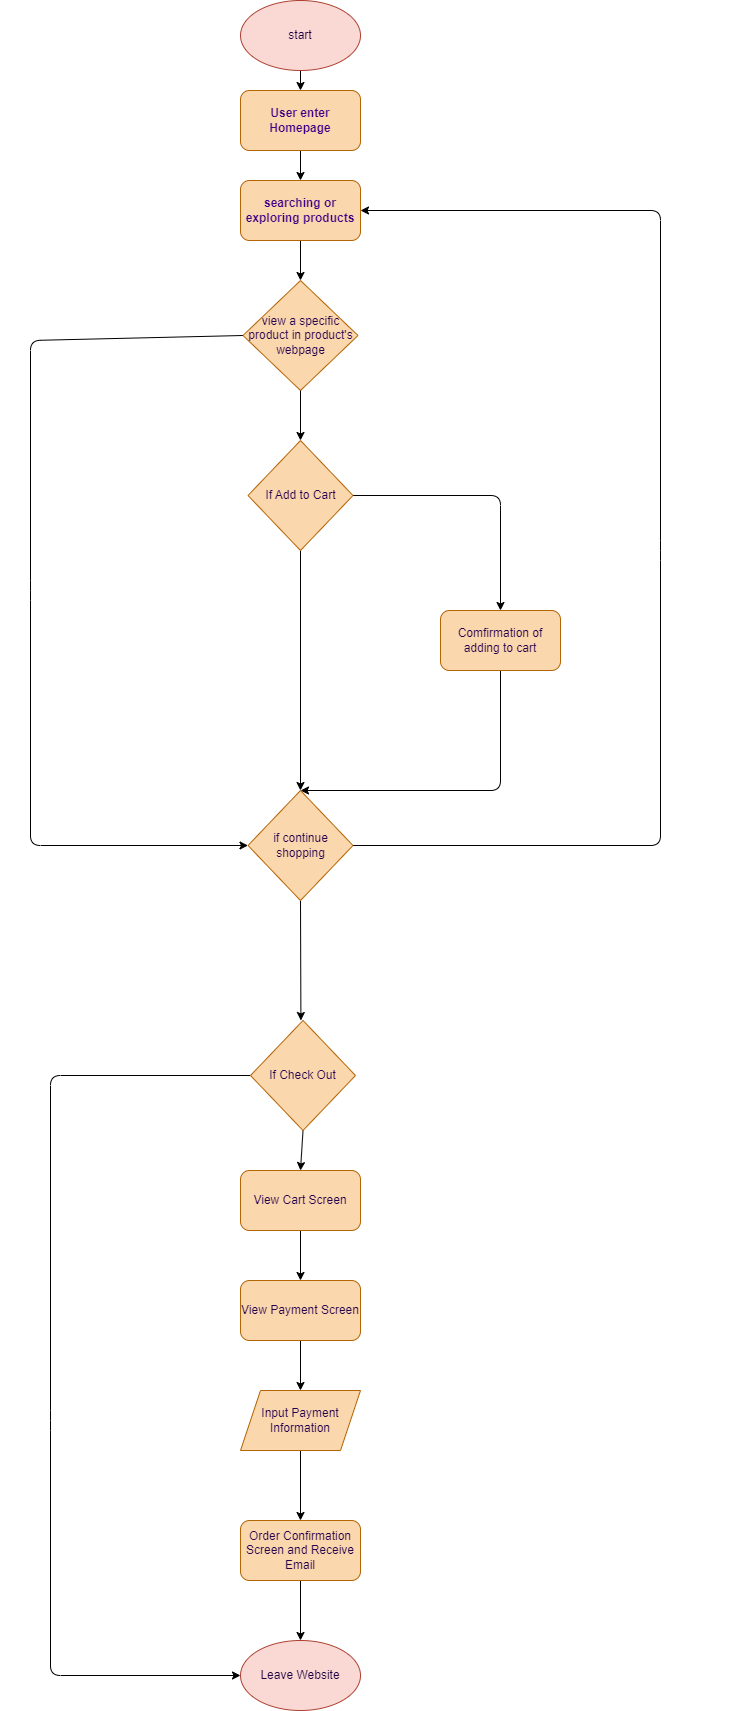

The diagram above was exported from draw.io. Its source (the exported page's mxGraphModel, read from the mxfile embedded in the PNG):
<mxGraphModel dx="2733" dy="2020" grid="1" gridSize="10" guides="1" tooltips="1" connect="1" arrows="1" fold="1" page="1" pageScale="1" pageWidth="850" pageHeight="1100" math="0" shadow="0">
  <root>
    <mxCell id="0" />
    <mxCell id="1" parent="0" />
    <mxCell id="69" style="edgeStyle=none;html=1;exitX=0.5;exitY=1;exitDx=0;exitDy=0;entryX=0.5;entryY=0;entryDx=0;entryDy=0;fontColor=#24004D;" edge="1" parent="1" source="2" target="7">
      <mxGeometry relative="1" as="geometry" />
    </mxCell>
    <mxCell id="2" value="User enter Homepage" style="rounded=1;whiteSpace=wrap;html=1;fillColor=#fad7ac;strokeColor=#b46504;fontStyle=1;fontColor=#3F0087;" vertex="1" parent="1">
      <mxGeometry x="-320" y="-920" width="120" height="60" as="geometry" />
    </mxCell>
    <mxCell id="4" style="edgeStyle=none;html=1;entryX=0.5;entryY=0;entryDx=0;entryDy=0;fontColor=#1D003D;" edge="1" parent="1" source="3" target="2">
      <mxGeometry relative="1" as="geometry" />
    </mxCell>
    <mxCell id="3" value="start" style="ellipse;whiteSpace=wrap;html=1;fillColor=#fad9d5;strokeColor=#ae4132;fontColor=#1D003D;" vertex="1" parent="1">
      <mxGeometry x="-320" y="-1010" width="120" height="70" as="geometry" />
    </mxCell>
    <mxCell id="59" style="edgeStyle=none;html=1;exitX=0.5;exitY=1;exitDx=0;exitDy=0;entryX=0.5;entryY=0;entryDx=0;entryDy=0;fontColor=#24004D;" edge="1" parent="1" source="7" target="10">
      <mxGeometry relative="1" as="geometry" />
    </mxCell>
    <mxCell id="7" value="searching or&lt;br&gt;exploring products" style="rounded=1;whiteSpace=wrap;html=1;fillColor=#fad7ac;strokeColor=#b46504;fontStyle=1;fontColor=#3F0087;" vertex="1" parent="1">
      <mxGeometry x="-320" y="-830" width="120" height="60" as="geometry" />
    </mxCell>
    <mxCell id="17" style="edgeStyle=none;html=1;fontColor=#FFFFFF;startArrow=none;entryX=0.5;entryY=0;entryDx=0;entryDy=0;" edge="1" parent="1" target="72">
      <mxGeometry relative="1" as="geometry">
        <mxPoint x="-260" y="-560" as="targetPoint" />
        <mxPoint x="-260" y="-600" as="sourcePoint" />
      </mxGeometry>
    </mxCell>
    <mxCell id="65" style="edgeStyle=none;html=1;entryX=0;entryY=0.5;entryDx=0;entryDy=0;fontColor=#24004D;exitX=0;exitY=0.5;exitDx=0;exitDy=0;" edge="1" parent="1" source="10" target="31">
      <mxGeometry relative="1" as="geometry">
        <mxPoint x="-430" y="-665" as="targetPoint" />
        <Array as="points">
          <mxPoint x="-530" y="-670" />
          <mxPoint x="-530" y="-420" />
          <mxPoint x="-530" y="-165" />
        </Array>
      </mxGeometry>
    </mxCell>
    <mxCell id="10" value="view a specific product in product's webpage" style="rhombus;whiteSpace=wrap;html=1;fillColor=#fad7ac;strokeColor=#b46504;fontColor=#25004F;" vertex="1" parent="1">
      <mxGeometry x="-317.5" y="-730" width="115" height="110" as="geometry" />
    </mxCell>
    <mxCell id="23" value="" style="edgeStyle=none;html=1;fontColor=#FFFFFF;endArrow=none;" edge="1" parent="1" source="10">
      <mxGeometry relative="1" as="geometry">
        <mxPoint x="-260" y="-590" as="targetPoint" />
        <mxPoint x="-260" y="-650" as="sourcePoint" />
      </mxGeometry>
    </mxCell>
    <mxCell id="30" style="edgeStyle=none;html=1;fontColor=#FFFFFF;exitX=0.5;exitY=1;exitDx=0;exitDy=0;" edge="1" parent="1" source="78">
      <mxGeometry relative="1" as="geometry">
        <mxPoint x="-260" y="-220" as="targetPoint" />
        <mxPoint x="-140.94551282051293" y="-374.56196581196605" as="sourcePoint" />
        <Array as="points">
          <mxPoint x="-60" y="-220" />
        </Array>
      </mxGeometry>
    </mxCell>
    <mxCell id="32" style="edgeStyle=none;html=1;exitX=1;exitY=0.5;exitDx=0;exitDy=0;entryX=1;entryY=0.5;entryDx=0;entryDy=0;fontColor=#FFFFFF;" edge="1" parent="1" source="31" target="7">
      <mxGeometry relative="1" as="geometry">
        <Array as="points">
          <mxPoint x="100" y="-165" />
          <mxPoint x="100" y="-460" />
          <mxPoint x="100" y="-800" />
        </Array>
      </mxGeometry>
    </mxCell>
    <mxCell id="34" style="edgeStyle=none;html=1;exitX=0.5;exitY=1;exitDx=0;exitDy=0;fontColor=#FFFFFF;" edge="1" parent="1" source="31">
      <mxGeometry relative="1" as="geometry">
        <mxPoint x="-259.58823529411757" y="10" as="targetPoint" />
      </mxGeometry>
    </mxCell>
    <mxCell id="31" value="if continue shopping" style="rhombus;whiteSpace=wrap;html=1;fillColor=#fad7ac;strokeColor=#b46504;fontColor=#25004F;" vertex="1" parent="1">
      <mxGeometry x="-312.5" y="-220" width="105" height="110" as="geometry" />
    </mxCell>
    <mxCell id="33" value="YES" style="text;strokeColor=none;fillColor=none;align=left;verticalAlign=middle;spacingLeft=4;spacingRight=4;overflow=hidden;points=[[0,0.5],[1,0.5]];portConstraint=eastwest;rotatable=0;whiteSpace=wrap;html=1;fontColor=#FFFFFF;" vertex="1" parent="1">
      <mxGeometry x="-80" y="-370" width="80" height="30" as="geometry" />
    </mxCell>
    <mxCell id="35" value="NO" style="text;strokeColor=none;fillColor=none;align=left;verticalAlign=middle;spacingLeft=4;spacingRight=4;overflow=hidden;points=[[0,0.5],[1,0.5]];portConstraint=eastwest;rotatable=0;whiteSpace=wrap;html=1;fontColor=#FFFFFF;" vertex="1" parent="1">
      <mxGeometry x="-260" y="-80" width="80" height="30" as="geometry" />
    </mxCell>
    <mxCell id="39" style="edgeStyle=none;html=1;exitX=0.5;exitY=1;exitDx=0;exitDy=0;fontColor=#FFFFFF;entryX=0.5;entryY=0;entryDx=0;entryDy=0;" edge="1" parent="1" source="38" target="40">
      <mxGeometry relative="1" as="geometry">
        <mxPoint x="-240" y="250" as="targetPoint" />
      </mxGeometry>
    </mxCell>
    <mxCell id="54" style="edgeStyle=none;html=1;entryX=0;entryY=0.5;entryDx=0;entryDy=0;fontColor=#24004D;exitX=0;exitY=0.5;exitDx=0;exitDy=0;" edge="1" parent="1" source="38" target="52">
      <mxGeometry relative="1" as="geometry">
        <Array as="points">
          <mxPoint x="-510" y="65" />
          <mxPoint x="-510" y="410" />
          <mxPoint x="-510" y="665" />
        </Array>
      </mxGeometry>
    </mxCell>
    <mxCell id="38" value="If Check Out" style="rhombus;whiteSpace=wrap;html=1;fillColor=#fad7ac;strokeColor=#b46504;fontColor=#25004F;" vertex="1" parent="1">
      <mxGeometry x="-310" y="10" width="105" height="110" as="geometry" />
    </mxCell>
    <mxCell id="41" style="edgeStyle=none;html=1;exitX=0.5;exitY=1;exitDx=0;exitDy=0;fontColor=#24004D;entryX=0.5;entryY=0;entryDx=0;entryDy=0;entryPerimeter=0;" edge="1" parent="1" source="40" target="42">
      <mxGeometry relative="1" as="geometry">
        <mxPoint x="-230" y="350" as="targetPoint" />
      </mxGeometry>
    </mxCell>
    <mxCell id="40" value="View Cart Screen" style="rounded=1;whiteSpace=wrap;html=1;fillColor=#fad7ac;strokeColor=#b46504;fontColor=#24004D;" vertex="1" parent="1">
      <mxGeometry x="-320" y="160" width="120" height="60" as="geometry" />
    </mxCell>
    <mxCell id="43" style="edgeStyle=none;html=1;exitX=0.5;exitY=1;exitDx=0;exitDy=0;fontColor=#24004D;entryX=0.5;entryY=0;entryDx=0;entryDy=0;" edge="1" parent="1" source="42" target="46">
      <mxGeometry relative="1" as="geometry">
        <mxPoint x="-190" y="440" as="targetPoint" />
      </mxGeometry>
    </mxCell>
    <mxCell id="42" value="View Payment Screen" style="rounded=1;whiteSpace=wrap;html=1;fillColor=#fad7ac;strokeColor=#b46504;fontColor=#24004D;" vertex="1" parent="1">
      <mxGeometry x="-320" y="270" width="120" height="60" as="geometry" />
    </mxCell>
    <mxCell id="48" style="edgeStyle=none;html=1;exitX=0.5;exitY=1;exitDx=0;exitDy=0;fontColor=#24004D;" edge="1" parent="1" source="46" target="47">
      <mxGeometry relative="1" as="geometry" />
    </mxCell>
    <mxCell id="46" value="Input Payment Information" style="shape=parallelogram;perimeter=parallelogramPerimeter;whiteSpace=wrap;html=1;fixedSize=1;fillColor=#fad7ac;strokeColor=#b46504;fontColor=#24004D;" vertex="1" parent="1">
      <mxGeometry x="-320" y="380" width="120" height="60" as="geometry" />
    </mxCell>
    <mxCell id="53" style="edgeStyle=none;html=1;exitX=0.5;exitY=1;exitDx=0;exitDy=0;entryX=0.5;entryY=0;entryDx=0;entryDy=0;fontColor=#24004D;" edge="1" parent="1" source="47" target="52">
      <mxGeometry relative="1" as="geometry" />
    </mxCell>
    <mxCell id="47" value="Order Confirmation Screen and Receive Email" style="rounded=1;whiteSpace=wrap;html=1;fillColor=#fad7ac;strokeColor=#b46504;fontColor=#24004D;" vertex="1" parent="1">
      <mxGeometry x="-320" y="510" width="120" height="60" as="geometry" />
    </mxCell>
    <mxCell id="52" value="Leave Website" style="ellipse;whiteSpace=wrap;html=1;fillColor=#fad9d5;strokeColor=#ae4132;fontColor=#1D003D;" vertex="1" parent="1">
      <mxGeometry x="-320" y="630" width="120" height="70" as="geometry" />
    </mxCell>
    <mxCell id="57" value="NO" style="text;strokeColor=none;fillColor=none;align=left;verticalAlign=middle;spacingLeft=4;spacingRight=4;overflow=hidden;points=[[0,0.5],[1,0.5]];portConstraint=eastwest;rotatable=0;whiteSpace=wrap;html=1;fontColor=#FFFFFF;" vertex="1" parent="1">
      <mxGeometry x="-510" y="340" width="80" height="30" as="geometry" />
    </mxCell>
    <mxCell id="58" value="YES" style="text;strokeColor=none;fillColor=none;align=left;verticalAlign=middle;spacingLeft=4;spacingRight=4;overflow=hidden;points=[[0,0.5],[1,0.5]];portConstraint=eastwest;rotatable=0;whiteSpace=wrap;html=1;fontColor=#FFFFFF;" vertex="1" parent="1">
      <mxGeometry x="-292.5" y="120" width="80" height="30" as="geometry" />
    </mxCell>
    <mxCell id="64" value="YES" style="text;strokeColor=none;fillColor=none;align=left;verticalAlign=middle;spacingLeft=4;spacingRight=4;overflow=hidden;points=[[0,0.5],[1,0.5]];portConstraint=eastwest;rotatable=0;whiteSpace=wrap;html=1;fontColor=#FFFFFF;" vertex="1" parent="1">
      <mxGeometry x="-300" y="-610" width="80" height="30" as="geometry" />
    </mxCell>
    <mxCell id="70" value="NO" style="text;strokeColor=none;fillColor=none;align=left;verticalAlign=middle;spacingLeft=4;spacingRight=4;overflow=hidden;points=[[0,0.5],[1,0.5]];portConstraint=eastwest;rotatable=0;whiteSpace=wrap;html=1;fontColor=#FFFFFF;spacing=0;" vertex="1" parent="1">
      <mxGeometry x="-560" y="-520" width="80" height="30" as="geometry" />
    </mxCell>
    <mxCell id="73" style="edgeStyle=none;html=1;exitX=1;exitY=0.5;exitDx=0;exitDy=0;entryX=0.5;entryY=0;entryDx=0;entryDy=0;fontColor=#24004D;" edge="1" parent="1" source="72" target="78">
      <mxGeometry relative="1" as="geometry">
        <mxPoint x="-117.5" y="-460" as="targetPoint" />
        <Array as="points">
          <mxPoint x="-60" y="-515" />
        </Array>
      </mxGeometry>
    </mxCell>
    <mxCell id="74" style="edgeStyle=none;html=1;exitX=0.5;exitY=1;exitDx=0;exitDy=0;entryX=0.5;entryY=0;entryDx=0;entryDy=0;fontColor=#24004D;" edge="1" parent="1" source="72" target="31">
      <mxGeometry relative="1" as="geometry" />
    </mxCell>
    <mxCell id="72" value="If Add to Cart" style="rhombus;whiteSpace=wrap;html=1;fillColor=#fad7ac;strokeColor=#b46504;fontColor=#25004F;" vertex="1" parent="1">
      <mxGeometry x="-312.5" y="-570" width="105" height="110" as="geometry" />
    </mxCell>
    <mxCell id="75" value="YES" style="text;strokeColor=none;fillColor=none;align=left;verticalAlign=middle;spacingLeft=4;spacingRight=4;overflow=hidden;points=[[0,0.5],[1,0.5]];portConstraint=eastwest;rotatable=0;whiteSpace=wrap;html=1;fontColor=#FFFFFF;" vertex="1" parent="1">
      <mxGeometry x="-150" y="-540" width="80" height="30" as="geometry" />
    </mxCell>
    <mxCell id="76" value="NO" style="text;strokeColor=none;fillColor=none;align=left;verticalAlign=middle;spacingLeft=4;spacingRight=4;overflow=hidden;points=[[0,0.5],[1,0.5]];portConstraint=eastwest;rotatable=0;whiteSpace=wrap;html=1;fontColor=#FFFFFF;" vertex="1" parent="1">
      <mxGeometry x="-297.5" y="-350" width="80" height="30" as="geometry" />
    </mxCell>
    <mxCell id="78" value="&lt;span style=&quot;color: rgb(37, 0, 79); font-weight: 400;&quot;&gt;Comfirmation of adding to cart&lt;/span&gt;" style="rounded=1;whiteSpace=wrap;html=1;fillColor=#fad7ac;strokeColor=#b46504;fontStyle=1;fontColor=#3F0087;" vertex="1" parent="1">
      <mxGeometry x="-120" y="-400" width="120" height="60" as="geometry" />
    </mxCell>
    <mxCell id="80" value="YES" style="text;strokeColor=none;fillColor=none;align=left;verticalAlign=middle;spacingLeft=4;spacingRight=4;overflow=hidden;points=[[0,0.5],[1,0.5]];portConstraint=eastwest;rotatable=0;whiteSpace=wrap;html=1;fontColor=#FFFFFF;" vertex="1" parent="1">
      <mxGeometry x="110" y="-500" width="80" height="30" as="geometry" />
    </mxCell>
  </root>
</mxGraphModel>